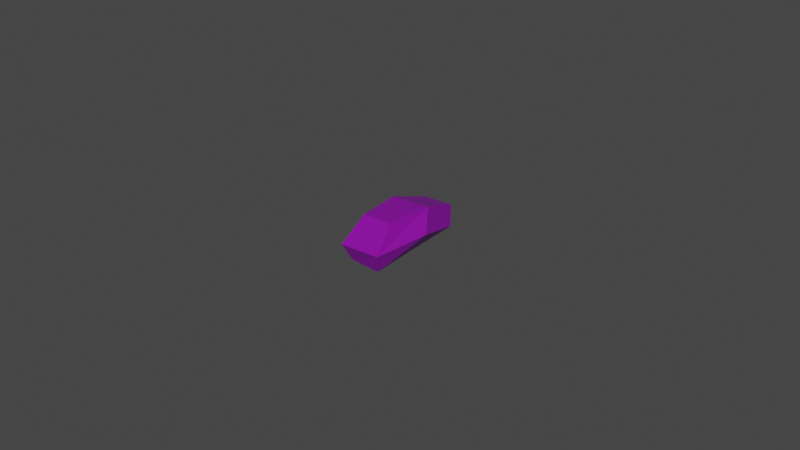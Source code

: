 # Source: bean.blend  (saved by Blender 2.80.75; exported with 4.5.12 LTS)
import bpy
from mathutils import Matrix  # noqa: F401  (used for matrix-valued properties, if any)

bpy.ops.wm.read_factory_settings(use_empty=True)
scene = bpy.context.scene
scene.name = 'Scene'

# ---- collections
col_collection = bpy.data.collections.new('Collection'); scene.collection.children.link(col_collection)

# ---- materials (node trees are filled in below, after node groups)
mat_material = bpy.data.materials.new('Material')
mat_material.alpha_threshold = 0.0
mat_material.use_transparent_shadow = False
mat_material.line_color = (0.0, 0.0, 0.0, 1.0)

# ---- material node trees
mat_material.use_nodes = True; mat_material.node_tree.nodes.clear()
_N = mat_material.node_tree.nodes; _L = mat_material.node_tree.links
n0 = _N.new('ShaderNodeOutputMaterial'); n0.name = 'Material Output'; n0.location = (300, 300)
n1 = _N.new('ShaderNodeBsdfPrincipled'); n1.name = 'Principled BSDF'; n1.location = (10, 300)
n1.distribution = 'GGX'
n1.subsurface_method = 'BURLEY'
n1.inputs[0].default_value = (0.2594, 0.003244, 0.3882, 1.0)
n1.inputs[2].default_value = 0.4
n1.inputs[3].default_value = 1.45
n1.inputs[27].default_value = (0.0, 0.0, 0.0, 1.0)
n1.inputs[28].default_value = 1.0
_L.new(n1.outputs[0], n0.inputs[0])
n0.is_active_output = True

# ---- world
world_world = bpy.data.worlds.new('World'); scene.world = world_world
world_world.use_nodes = True; world_world.node_tree.nodes.clear()
_N = world_world.node_tree.nodes; _L = world_world.node_tree.links
n0 = _N.new('ShaderNodeOutputWorld'); n0.name = 'World Output'; n0.location = (300, 300)
n1 = _N.new('ShaderNodeBackground'); n1.name = 'Background'; n1.location = (10, 300)
n1.inputs[0].default_value = (0.05088, 0.05088, 0.05088, 1.0)
_L.new(n1.outputs[0], n0.inputs[0])
n0.is_active_output = True
world_world.color = (0.05088, 0.05088, 0.05088)
world_world.use_sun_shadow = False
world_world.sun_shadow_jitter_overblur = 0.0

# ---- meshes
me_cube = bpy.data.meshes.new('Cube')
me_cube.from_pydata([(1.0, 2.255, 0.3182), (0.9449, 0.0178, -0.6216), (1.0, -1.071, 0.9096), (1.0, -1.862, -1.0), (-1.0, 2.255, 0.3182), (-0.9449, 0.0178, 0.03341), (-1.0, -1.071, 0.9096), (-1.0, -1.862, -1.0), (-0.8922, 0.1114, 0.01028), (1.0, 0.653, 0.9451), (-1.0, 0.653, 0.9081), (0.8766, 0.01217, -0.5837), (1.0, 2.323, -0.6618), (-1.0, -2.447, -0.07583), (1.0, -2.447, -0.07583), (-1.0, 2.323, -0.7971), (1.0, -0.005889, 0.3223), (-1.0, -0.005889, -0.1681)], [], [(9, 10, 6, 2), (14, 2, 6, 13), (17, 10, 4, 15), (8, 11, 3, 7), (16, 9, 2, 14), (15, 4, 0, 12), (12, 0, 9, 16), (5, 1, 11, 8), (13, 6, 10, 17), (0, 4, 10, 9), (7, 13, 17, 8), (1, 12, 16, 11), (5, 15, 12, 1), (11, 16, 14, 3), (8, 17, 15, 5), (3, 14, 13, 7)])
_uv = me_cube.uv_layers.new(name='UVMap')
_uv.uv.foreach_set('vector', [0.625, 0.6252, 0.875, 0.6252, 0.875, 0.75, 0.625, 0.75, 0.4959, 0.75, 0.625, 0.75, 0.625, 1.0, 0.4959, 1.0, 0.4959, 0.1248, 0.625, 0.1248, 0.625, 0.25, 0.4959, 0.25, 0.125, 0.6252, 0.375, 0.6252, 0.375, 0.75, 0.125, 0.75, 0.4959, 0.6252, 0.625, 0.6252, 0.625, 0.75, 0.4959, 0.75, 0.4959, 0.25, 0.625, 0.25, 0.625, 0.5, 0.4959, 0.5, 0.4959, 0.5, 0.625, 0.5, 0.625, 0.6252, 0.4959, 0.6252, 0.125, 0.5, 0.375, 0.5, 0.375, 0.6252, 0.125, 0.6252, 0.4959, 0.0, 0.625, 0.0, 0.625, 0.1248, 0.4959, 0.1248, 0.625, 0.5, 0.875, 0.5, 0.875, 0.6252, 0.625, 0.6252, 0.375, 0.0, 0.4959, 0.0, 0.4959, 0.1248, 0.375, 0.1248, 0.375, 0.5, 0.4959, 0.5, 0.4959, 0.6252, 0.375, 0.6252, 0.375, 0.25, 0.4959, 0.25, 0.4959, 0.5, 0.375, 0.5, 0.375, 0.6252, 0.4959, 0.6252, 0.4959, 0.75, 0.375, 0.75, 0.375, 0.1248, 0.4959, 0.1248, 0.4959, 0.25, 0.375, 0.25, 0.375, 0.75, 0.4959, 0.75, 0.4959, 1.0, 0.375, 1.0])
me_cube.materials.append(mat_material)
me_cube.use_remesh_preserve_volume = False
me_cube.use_remesh_preserve_attributes = False
me_cube.use_mirror_vertex_groups = False
me_cube.update()

# ---- objects
ob_cube = bpy.data.objects.new('Cube', me_cube)

# ---- transforms, parenting, visibility, modifiers, constraints
ob_cube.location = (0.0, 0.0, 0.0)
ob_cube.scale = (0.01, 0.01, 0.01)
ob_cube.lock_rotations_4d = False
ob_cube.empty_display_type = 'ARROWS'
ob_cube.lineart.crease_threshold = 0.0
_m = ob_cube.modifiers.new('Subdivision', 'SUBSURF')
_m.levels = 3
_m = ob_cube.modifiers.new('Decimate', 'DECIMATE')
_m.decimate_type = 'UNSUBDIV'
_m.iterations = 4

# ---- collection membership
col_collection.objects.link(ob_cube)

# ---- scene / render settings (as saved in the file)
scene.frame_start = 1; scene.frame_end = 250; scene.frame_set(1)
scene.render.engine = 'BLENDER_EEVEE_NEXT'
scene.cycles.samples = 128
scene.cycles.sampling_pattern = 'TABULATED_SOBOL'
scene.cycles.use_adaptive_sampling = False
scene.cycles.use_light_tree = False
scene.view_settings.view_transform = 'Filmic'
bpy.context.view_layer.update()

# ---- added for rendering (the .blend has no active camera and no usable light): camera, sun
cam_auto = bpy.data.cameras.new('AutoCamera')
cam_auto.lens = 50.0
cam_auto.sensor_width = 36.0
cam_auto.clip_end = 1000.0
ob_auto_camera = bpy.data.objects.new('AutoCamera', cam_auto)
scene.collection.objects.link(ob_auto_camera)
ob_auto_camera.location = (0.185036, -0.221537, 0.148838)
ob_auto_camera.rotation_euler = (1.09748, -7.21219e-08, 0.694738)
scene.camera = ob_auto_camera
light_auto_sun = bpy.data.lights.new('AutoSun', 'SUN')
light_auto_sun.energy = 3.0
light_auto_sun.angle = 0.0523599
ob_auto_sun = bpy.data.objects.new('AutoSun', light_auto_sun)
scene.collection.objects.link(ob_auto_sun)
ob_auto_sun.rotation_euler = (0.872665, 0.174533, 0.523599)
bpy.context.view_layer.update()
